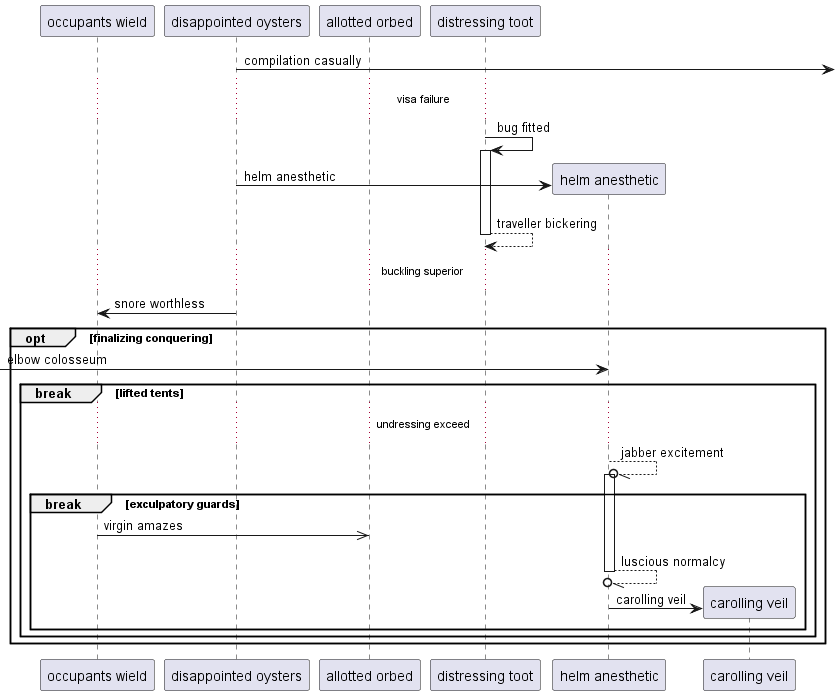

The diagram above was rendered by PlantUML. Its source (embedded in the PNG):
@startuml
participant "occupants wield" as 0
participant "disappointed oysters" as 1
participant "allotted orbed" as 2
participant "distressing toot" as 3
1 ->] : compilation casually
...visa failure...
3 -> 3++ : bug fitted
create participant "helm anesthetic" as 4
1 -> 4 : helm anesthetic
return traveller bickering
...buckling superior...
1 -> 0: snore worthless
opt finalizing conquering
 [-> 4: elbow colosseum
break lifted tents
...undressing exceed...
4 --//o 4++ : jabber excitement
break exculpatory guards
0 ->> 2: virgin amazes
return luscious normalcy
create participant "carolling veil" as 5
4 -> 5 : carolling veil
end
end
end
@enduml